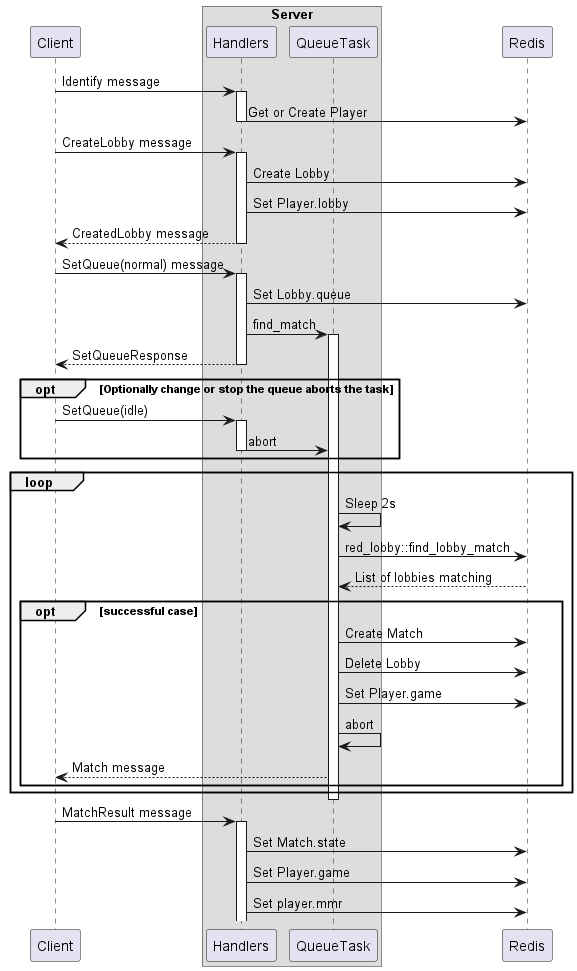

The diagram above was rendered by PlantUML. Its source (embedded in the PNG):
@startuml

participant Client as c

box Server
participant Handlers as h
participant QueueTask as qt
end box

participant Redis as r

c -> h: Identify message
activate h
h -> r: Get or Create Player
deactivate h

c -> h: CreateLobby message
activate h
h -> r: Create Lobby
h -> r: Set Player.lobby
h --> c: CreatedLobby message
deactivate h


c -> h: SetQueue(normal) message
activate h
h -> r: Set Lobby.queue
h -> qt: find_match
activate qt
h --> c: SetQueueResponse
deactivate h

opt Optionally change or stop the queue aborts the task
	c -> h: SetQueue(idle)
	activate h
	h -> qt: abort
	deactivate h
end

loop
	qt -> qt: Sleep 2s
	qt -> r: red_lobby::find_lobby_match
	r --> qt: List of lobbies matching
	opt successful case
		qt -> r: Create Match
		qt -> r: Delete Lobby
		qt -> r: Set Player.game
		qt -> qt: abort
		qt --> c: Match message
	end
end
deactivate qt

c -> h: MatchResult message
activate h
h -> r: Set Match.state
h -> r: Set Player.game
h -> r: Set player.mmr

@enduml